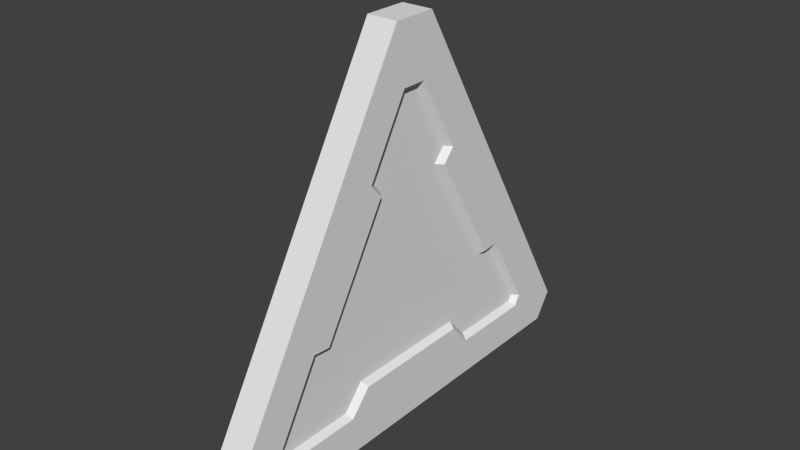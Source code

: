 # Source: RAS_Enginevasion.blend  (saved by Blender 2.76.0; exported with 4.5.12 LTS)
import bpy
from mathutils import Matrix  # noqa: F401  (used for matrix-valued properties, if any)

bpy.ops.wm.read_factory_settings(use_empty=True)
scene = bpy.context.scene
scene.name = 'Scene'

# ---- collections
col_collection_1 = bpy.data.collections.new('Collection 1'); scene.collection.children.link(col_collection_1)

# ---- materials (node trees are filled in below, after node groups)
mat_pskmat0_002 = bpy.data.materials.new('pskmat0.002')
mat_pskmat0_002.alpha_threshold = 0.0
mat_pskmat0_002.use_transparent_shadow = False
mat_pskmat0_002.roughness = 0.5
mat_pskmat0_001 = bpy.data.materials.new('pskmat0.001')
mat_pskmat0_001.alpha_threshold = 0.0
mat_pskmat0_001.use_transparent_shadow = False
mat_pskmat0_001.roughness = 0.5

# ---- material node trees

# ---- world
world_world = bpy.data.worlds.new('World'); scene.world = world_world
world_world.color = (0.05088, 0.05088, 0.05088)
world_world.use_sun_shadow = False
world_world.sun_shadow_jitter_overblur = 0.0
world_world.cycles.sampling_method = 'MANUAL'
world_world.cycles.sample_map_resolution = 256

# ---- meshes
me_users_andy_blender_exteel_maps_vhill_ras_enginevasion_ab = bpy.data.meshes.new('/Users/andy/Blender/Exteel/Maps/VHill/RAS_enginevasion_ab')
me_users_andy_blender_exteel_maps_vhill_ras_enginevasion_ab.from_pydata([(-7.548, 0.0, 188.4), (7.548, 0.0, 188.4), (7.548, 10.76, 188.4), (-7.548, 10.76, 188.4), (-7.548, 104.6, 0.0), (-7.548, 113.1, 12.71), (7.548, 113.1, 12.71), (7.548, 104.6, 0.0), (-7.548, 65.63, 94.21), (-7.548, 10.76, 188.4), (7.548, 10.76, 188.4), (7.548, 65.63, 94.21), (-4.299, 4.53, 157.4), (-4.299, 0.0, 157.4), (-7.548, 0.0, 159.9), (-7.548, 6.185, 159.9), (-4.299, 80.68, 20.63), (-4.299, 82.38, 23.23), (-7.548, 85.51, 23.16), (-7.548, 82.24, 18.15), (-4.299, 82.38, 23.23), (-4.299, 61.12, 59.89), (-7.548, 62.69, 62.5), (-7.548, 85.51, 23.16), (-4.299, 23.57, 124.6), (-4.299, 4.53, 157.4), (-7.548, 6.185, 159.9), (-7.548, 26.83, 124.3), (-4.299, 17.71, 118.0), (-4.299, 23.57, 124.6), (-7.548, 26.83, 124.3), (-7.548, 20.97, 117.7), (-4.299, 61.12, 59.89), (-4.299, 52.45, 59.21), (-7.548, 54.02, 61.82), (-7.548, 62.69, 62.5), (-4.299, 31.75, 94.21), (-4.299, 17.71, 118.0), (-7.548, 20.97, 117.7), (-7.548, 34.86, 94.21), (-4.299, 42.03, 20.63), (-4.299, 80.68, 20.63), (-7.548, 82.24, 18.15), (-7.548, 40.62, 18.15), (-4.299, 31.89, 32.07), (-4.299, 42.03, 20.63), (-7.548, 40.62, 18.15), (-7.548, 30.48, 29.6), (-7.548, 30.48, 29.6), (-7.548, 0.0, 29.6), (-4.299, 0.0, 32.07), (-4.299, 31.89, 32.07), (-7.548, 26.83, 124.3), (-7.548, 44.3, 94.21), (-7.548, 34.86, 94.21), (-7.548, 20.97, 117.7), (-7.548, 0.0, 0.0), (-7.548, 0.0, 29.6), (-7.548, 30.48, 29.6), (-7.548, 40.62, 18.15), (-7.548, 104.6, 0.0), (-7.548, 82.24, 18.15), (-7.548, 113.1, 12.71), (-7.548, 62.69, 62.5), (-7.548, 65.63, 94.21), (-7.548, 85.51, 23.16), (-7.548, 6.185, 159.9), (-7.548, 10.76, 188.4), (-7.548, 0.0, 188.4), (-7.548, 0.0, 159.9), (-7.548, 54.02, 61.82), (-4.299, 52.45, 59.21), (-7.548, 54.02, 61.82), (7.548, 0.0, 159.9), (4.299, 0.0, 157.4), (4.299, 4.53, 157.4), (7.548, 6.185, 159.9), (7.548, 85.51, 23.16), (4.299, 82.38, 23.23), (4.299, 80.68, 20.63), (7.548, 82.24, 18.15), (7.548, 62.69, 62.5), (4.299, 61.12, 59.89), (4.299, 82.38, 23.23), (7.548, 85.51, 23.16), (7.548, 6.185, 159.9), (4.299, 4.53, 157.4), (4.299, 23.57, 124.6), (7.548, 26.83, 124.3), (7.548, 26.83, 124.3), (4.299, 23.57, 124.6), (4.299, 17.71, 118.0), (7.548, 20.97, 117.7), (7.548, 54.02, 61.82), (4.299, 52.45, 59.21), (4.299, 61.12, 59.89), (7.548, 62.69, 62.5), (7.548, 20.97, 117.7), (4.299, 17.71, 118.0), (4.299, 31.75, 94.21), (7.548, 34.86, 94.21), (7.548, 82.24, 18.15), (4.299, 80.68, 20.63), (4.299, 42.03, 20.63), (7.548, 40.62, 18.15), (7.548, 40.62, 18.15), (4.299, 42.03, 20.63), (4.299, 31.89, 32.07), (7.548, 30.48, 29.6), (4.299, 0.0, 32.07), (7.548, 0.0, 29.6), (7.548, 30.48, 29.6), (4.299, 31.89, 32.07), (7.548, 34.86, 94.21), (7.548, 44.3, 94.21), (7.548, 26.83, 124.3), (7.548, 20.97, 117.7), (7.548, 65.63, 94.21), (7.548, 62.69, 62.5), (7.548, 113.1, 12.71), (7.548, 85.51, 23.16), (7.548, 82.24, 18.15), (7.548, 104.6, 0.0), (7.548, 30.48, 29.6), (7.548, 0.0, 29.6), (7.548, 0.0, 0.0), (7.548, 40.62, 18.15), (7.548, 0.0, 188.4), (7.548, 0.0, 159.9), (7.548, 6.185, 159.9), (7.548, 10.76, 188.4), (7.548, 54.02, 61.82), (4.299, 52.45, 59.21), (7.548, 54.02, 61.82), (7.548, 113.1, 12.71), (-7.548, 113.1, 12.71), (-4.299, -4.53, 157.4), (-7.548, -6.185, 159.9), (4.299, -4.53, 157.4), (7.548, -6.185, 159.9), (-4.423, 44.88, 95.63), (-4.423, 0.0, 69.72), (-4.423, 0.0, 185.4), (-4.423, -0.0032, 17.9), (-4.423, 100.2, 11.89), (4.422, 0.0, 185.4), (4.422, 0.0, 69.72), (4.422, 44.88, 95.63), (4.422, 100.2, 11.89), (4.422, -0.0032, 17.9)], [], [(26, 24, 25), (103, 101, 102), (101, 103, 104), (99, 97, 98), (97, 99, 100), (95, 93, 94), (93, 95, 96), (91, 89, 90), (89, 91, 92), (6, 4, 5), (4, 6, 7), (2, 0, 1), (0, 2, 3), (135, 11, 134), (11, 135, 8), (99, 131, 100), (131, 99, 132), (111, 109, 110), (109, 111, 112), (105, 107, 108), (107, 105, 106), (83, 81, 82), (81, 83, 84), (79, 77, 78), (77, 79, 80), (70, 36, 39), (36, 70, 71), (50, 48, 49), (48, 50, 51), (46, 44, 45), (44, 46, 47), (42, 40, 41), (40, 42, 43), (38, 36, 37), (36, 38, 39), (34, 32, 33), (32, 34, 35), (30, 28, 29), (28, 30, 31), (22, 20, 21), (20, 22, 23), (18, 16, 17), (16, 18, 19), (14, 136, 137), (136, 14, 13), (14, 12, 13), (12, 14, 15), (85, 87, 88), (10, 8, 9), (8, 10, 11), (144, 143, 141), (141, 140, 144), (142, 140, 141), (129, 127, 128), (129, 130, 127), (129, 117, 130), (129, 114, 117), (129, 115, 114), (115, 113, 114), (113, 115, 116), (87, 85, 86), (52, 54, 55), (54, 52, 53), (66, 53, 52), (66, 64, 53), (66, 67, 64), (66, 68, 67), (66, 69, 68), (24, 26, 27), (58, 56, 57), (59, 56, 58), (59, 60, 56), (61, 60, 59), (61, 62, 60), (61, 65, 62), (62, 65, 63), (62, 63, 64), (64, 63, 53), (72, 53, 63), (53, 72, 54), (138, 73, 139), (73, 138, 74), (75, 73, 74), (73, 75, 76), (133, 114, 113), (114, 133, 118), (118, 117, 114), (118, 119, 117), (120, 119, 118), (121, 119, 120), (121, 122, 119), (121, 126, 122), (122, 126, 125), (125, 126, 123), (125, 123, 124), (147, 145, 146), (147, 146, 148), (149, 148, 146)])
_uv = me_users_andy_blender_exteel_maps_vhill_ras_enginevasion_ab.uv_layers.new(name='psk0')
_uv.uv.foreach_set('vector', [0.8541, 0.6002, 0.8, 0.2981, 0.8, 0.59, 0.8, 0.2939, 0.8541, 0.6033, 0.8, 0.5913, 0.8541, 0.6033, 0.8, 0.2939, 0.8541, 0.2831, 0.8, 0.5478, 0.8541, 0.35, 0.8, 0.3355, 0.8541, 0.35, 0.8, 0.5478, 0.8541, 0.5599, 0.8, 0.5351, 0.8541, 0.4818, 0.8, 0.4683, 0.8541, 0.4818, 0.8, 0.5351, 0.8541, 0.5488, 0.8, 0.5276, 0.8541, 0.4444, 0.8, 0.4594, 0.8541, 0.4444, 0.8, 0.5276, 0.8541, 0.5125, 0.99, 0.868, 0.868, 0.992, 0.868, 0.868, 0.868, 0.992, 0.99, 0.868, 0.99, 0.992, 0.9902, 0.9717, 0.8681, 0.898, 0.9902, 0.898, 0.8681, 0.898, 0.9902, 0.9717, 0.8681, 0.9717, 0.868, 0.3458, 0.99, 0.992, 0.99, 0.3458, 0.99, 0.992, 0.868, 0.3458, 0.868, 0.992, 0.8, 0.2938, 0.8541, 0.5954, 0.8541, 0.3059, 0.8541, 0.5954, 0.8, 0.2938, 0.8, 0.6066, 0.8541, 0.5822, 0.8, 0.3477, 0.8541, 0.3477, 0.8, 0.3477, 0.8541, 0.5822, 0.8, 0.593, 0.8541, 0.5161, 0.8, 0.3913, 0.8541, 0.3984, 0.8, 0.3913, 0.8541, 0.5161, 0.8, 0.509, 0.8, 0.2778, 0.8541, 0.6151, 0.8, 0.6038, 0.8541, 0.6151, 0.8, 0.2778, 0.8541, 0.2653, 0.8, 0.4547, 0.8541, 0.4913, 0.8, 0.4786, 0.8541, 0.4913, 0.8, 0.4547, 0.8541, 0.4452, 0.8541, 0.5954, 0.8, 0.2938, 0.8541, 0.3059, 0.8, 0.2938, 0.8541, 0.5954, 0.8, 0.6066, 0.8, 0.3477, 0.8541, 0.5822, 0.8541, 0.3477, 0.8541, 0.5822, 0.8, 0.3477, 0.8, 0.593, 0.8541, 0.5161, 0.8, 0.3913, 0.8, 0.509, 0.8, 0.3913, 0.8541, 0.5161, 0.8541, 0.3984, 0.8541, 0.6033, 0.8, 0.2939, 0.8, 0.5913, 0.8, 0.2939, 0.8541, 0.6033, 0.8541, 0.2831, 0.8541, 0.35, 0.8, 0.5478, 0.8, 0.3355, 0.8, 0.5478, 0.8541, 0.35, 0.8541, 0.5599, 0.8541, 0.4818, 0.8, 0.5351, 0.8, 0.4683, 0.8, 0.5351, 0.8541, 0.4818, 0.8541, 0.5488, 0.8541, 0.4444, 0.8, 0.5276, 0.8, 0.4594, 0.8, 0.5276, 0.8541, 0.4444, 0.8541, 0.5125, 0.8541, 0.6151, 0.8, 0.2778, 0.8, 0.6038, 0.8, 0.2778, 0.8541, 0.6151, 0.8541, 0.2653, 0.8541, 0.4913, 0.8, 0.4547, 0.8, 0.4786, 0.8, 0.4547, 0.8541, 0.4913, 0.8541, 0.4452, 0.8541, 0.4661, 0.8, 0.5009, 0.8541, 0.5137, 0.8, 0.5009, 0.8541, 0.4661, 0.8, 0.4661, 0.8541, 0.4661, 0.8, 0.5009, 0.8, 0.4661, 0.8, 0.5009, 0.8541, 0.4661, 0.8541, 0.5137, 0.8541, 0.6002, 0.8, 0.2981, 0.8541, 0.2837, 0.99, 0.992, 0.868, 0.245, 0.868, 0.992, 0.868, 0.245, 0.99, 0.992, 0.99, 0.245, 0.0207, 0.154, 0.3199, 0.7524, 0.0207, 0.9249, 0.0207, 0.9249, 0.3199, 0.7524, 0.0207, 0.154, 0.0207, 0.154, 0.3199, 0.7524, 0.0207, 0.9249, 0.8093, 0.6615, 0.8569, 0.8809, 0.8569, 0.6615, 0.8093, 0.6615, 0.774, 0.8809, 0.8569, 0.8809, 0.8093, 0.6615, 0.3517, 0.1558, 0.774, 0.8809, 0.8093, 0.6615, 0.5159, 0.1558, 0.3517, 0.1558, 0.8093, 0.6615, 0.6504, 0.3876, 0.5159, 0.1558, 0.6504, 0.3876, 0.5885, 0.1558, 0.5159, 0.1558, 0.5885, 0.1558, 0.6504, 0.3876, 0.6954, 0.3365, 0.8, 0.2981, 0.8541, 0.6002, 0.8, 0.59, 0.6504, 0.3876, 0.5885, 0.1558, 0.6954, 0.3365, 0.5885, 0.1558, 0.6504, 0.3876, 0.5159, 0.1558, 0.8093, 0.6615, 0.5159, 0.1558, 0.6504, 0.3876, 0.8093, 0.6615, 0.3517, 0.1558, 0.5159, 0.1558, 0.8093, 0.6615, 0.774, 0.8809, 0.3517, 0.1558, 0.8093, 0.6615, 0.8569, 0.8809, 0.774, 0.8809, 0.8093, 0.6615, 0.8569, 0.6615, 0.8569, 0.8809, 0.8, 0.2981, 0.8541, 0.6002, 0.8541, 0.2837, 0.7075, 0.2331, 0.944, 0.0053, 0.944, 0.2331, 0.6295, 0.145, 0.944, 0.0053, 0.7075, 0.2331, 0.6295, 0.145, 0.1368, 0.0053, 0.944, 0.0053, 0.3091, 0.145, 0.1368, 0.0053, 0.6295, 0.145, 0.3091, 0.145, 0.0716, 0.1031, 0.1368, 0.0053, 0.3091, 0.145, 0.284, 0.1836, 0.0716, 0.1031, 0.0716, 0.1031, 0.284, 0.1836, 0.4596, 0.4863, 0.0716, 0.1031, 0.4596, 0.4863, 0.4331, 0.7304, 0.4331, 0.7304, 0.4596, 0.4863, 0.6012, 0.7304, 0.5264, 0.4812, 0.6012, 0.7304, 0.4596, 0.4863, 0.6012, 0.7304, 0.5264, 0.4812, 0.6738, 0.7304, 0.8, 0.5009, 0.8541, 0.4661, 0.8541, 0.5137, 0.8541, 0.4661, 0.8, 0.5009, 0.8, 0.4661, 0.8, 0.5009, 0.8541, 0.4661, 0.8, 0.4661, 0.8541, 0.4661, 0.8, 0.5009, 0.8541, 0.5137, 0.5264, 0.4812, 0.6012, 0.7304, 0.6738, 0.7304, 0.6012, 0.7304, 0.5264, 0.4812, 0.4596, 0.4863, 0.4596, 0.4863, 0.4331, 0.7304, 0.6012, 0.7304, 0.4596, 0.4863, 0.0716, 0.1031, 0.4331, 0.7304, 0.284, 0.1836, 0.0716, 0.1031, 0.4596, 0.4863, 0.3091, 0.145, 0.0716, 0.1031, 0.284, 0.1836, 0.3091, 0.145, 0.1368, 0.0053, 0.0716, 0.1031, 0.3091, 0.145, 0.6295, 0.145, 0.1368, 0.0053, 0.1368, 0.0053, 0.6295, 0.145, 0.944, 0.0053, 0.944, 0.0053, 0.6295, 0.145, 0.7075, 0.2331, 0.944, 0.0053, 0.7075, 0.2331, 0.944, 0.2331, 0.3199, 0.7524, 0.0207, 0.154, 0.0207, 0.9249, 0.3199, 0.7524, 0.0207, 0.9249, 0.0207, 0.154, 0.3199, 0.7524, 0.0207, 0.154, 0.0207, 0.9249])
me_users_andy_blender_exteel_maps_vhill_ras_enginevasion_ab.materials.append(mat_pskmat0_002)
me_users_andy_blender_exteel_maps_vhill_ras_enginevasion_ab.use_remesh_preserve_volume = False
me_users_andy_blender_exteel_maps_vhill_ras_enginevasion_ab.use_remesh_preserve_attributes = False
me_users_andy_blender_exteel_maps_vhill_ras_enginevasion_ab.use_mirror_vertex_groups = False
me_users_andy_blender_exteel_maps_vhill_ras_enginevasion_ab.update()
me_users_andy_blender_exteel_maps_vhill_ras_enginevasion_aa = bpy.data.meshes.new('/Users/andy/Blender/Exteel/Maps/VHill/RAS_enginevasion_aa')
me_users_andy_blender_exteel_maps_vhill_ras_enginevasion_aa.from_pydata([(7.548, -10.76, 188.4), (7.548, 0.0, 188.4), (-7.548, 0.0, 188.4), (-7.548, -10.76, 188.4), (7.548, -113.1, 12.71), (-7.548, -113.1, 12.71), (-7.548, -104.6, 0.0), (7.548, -104.6, 0.0), (7.548, -10.76, 188.4), (-7.548, -10.76, 188.4), (-7.548, -65.63, 94.21), (7.548, -65.63, 94.21), (-7.548, -85.51, 23.16), (-4.299, -82.38, 23.23), (-4.299, -80.68, 20.63), (-7.548, -82.24, 18.15), (-7.548, -62.69, 62.5), (-4.299, -61.12, 59.89), (-4.299, -82.38, 23.23), (-7.548, -85.51, 23.16), (-7.548, -6.185, 159.9), (-4.299, -4.53, 157.4), (-4.299, -23.57, 124.6), (-7.548, -26.83, 124.3), (-7.548, -26.83, 124.3), (-4.299, -23.57, 124.6), (-4.299, -17.71, 118.0), (-7.548, -20.97, 117.7), (-7.548, -54.02, 61.82), (-4.299, -52.45, 59.21), (-4.299, -61.12, 59.89), (-7.548, -62.69, 62.5), (-7.548, -20.97, 117.7), (-4.299, -17.71, 118.0), (-4.299, -31.75, 94.21), (-7.548, -34.86, 94.21), (-7.548, -82.24, 18.15), (-4.299, -80.68, 20.63), (-4.299, -42.03, 20.63), (-7.548, -40.62, 18.15), (-7.548, -40.62, 18.15), (-4.299, -42.03, 20.63), (-4.299, -31.89, 32.07), (-7.548, -30.48, 29.6), (-4.299, 0.0, 32.07), (-7.548, 0.0, 29.6), (-7.548, -30.48, 29.6), (-4.299, -31.89, 32.07), (-7.548, -34.86, 94.21), (-7.548, -44.3, 94.21), (-7.548, -26.83, 124.3), (-7.548, -20.97, 117.7), (-7.548, -65.63, 94.21), (-7.548, -62.69, 62.5), (-7.548, -113.1, 12.71), (-7.548, -85.51, 23.16), (-7.548, -82.24, 18.15), (-7.548, -104.6, 0.0), (-7.548, -30.48, 29.6), (-7.548, 0.0, 29.6), (-7.548, 0.0, 0.0), (-7.548, -40.62, 18.15), (-7.548, 0.0, 188.4), (-7.548, 0.0, 159.9), (-7.548, -6.185, 159.9), (-7.548, -10.76, 188.4), (-7.548, -54.02, 61.82), (-4.299, -52.45, 59.21), (-7.548, -54.02, 61.82), (4.299, -80.68, 20.63), (4.299, -82.38, 23.23), (7.548, -85.51, 23.16), (7.548, -82.24, 18.15), (4.299, -82.38, 23.23), (4.299, -61.12, 59.89), (7.548, -62.69, 62.5), (7.548, -85.51, 23.16), (4.299, -23.57, 124.6), (4.299, -4.53, 157.4), (7.548, -6.185, 159.9), (7.548, -26.83, 124.3), (4.299, -17.71, 118.0), (4.299, -23.57, 124.6), (7.548, -26.83, 124.3), (7.548, -20.97, 117.7), (4.299, -61.12, 59.89), (4.299, -52.45, 59.21), (7.548, -54.02, 61.82), (7.548, -62.69, 62.5), (4.299, -31.75, 94.21), (4.299, -17.71, 118.0), (7.548, -20.97, 117.7), (7.548, -34.86, 94.21), (4.299, -42.03, 20.63), (4.299, -80.68, 20.63), (7.548, -82.24, 18.15), (7.548, -40.62, 18.15), (4.299, -31.89, 32.07), (4.299, -42.03, 20.63), (7.548, -40.62, 18.15), (7.548, -30.48, 29.6), (7.548, -30.48, 29.6), (7.548, 0.0, 29.6), (4.299, 0.0, 32.07), (4.299, -31.89, 32.07), (7.548, -26.83, 124.3), (7.548, -44.3, 94.21), (7.548, -34.86, 94.21), (7.548, -20.97, 117.7), (7.548, 0.0, 0.0), (7.548, 0.0, 29.6), (7.548, -30.48, 29.6), (7.548, -40.62, 18.15), (7.548, -104.6, 0.0), (7.548, -82.24, 18.15), (7.548, -113.1, 12.71), (7.548, -62.69, 62.5), (7.548, -65.63, 94.21), (7.548, -85.51, 23.16), (7.548, -6.185, 159.9), (7.548, -10.76, 188.4), (7.548, 0.0, 188.4), (7.548, 0.0, 159.9), (7.548, -54.02, 61.82), (4.299, -52.45, 59.21), (7.548, -54.02, 61.82), (-7.548, -113.1, 12.71), (7.548, -113.1, 12.71), (-4.423, -44.88, 95.64), (-4.423, 0.0, 185.4), (-4.423, 0.0, 69.72), (-4.423, -100.2, 11.89), (-4.423, 0.0032, 17.9), (4.422, 0.0, 69.72), (4.422, 0.0, 185.4), (4.422, -44.88, 95.64), (4.422, -100.2, 11.89), (4.422, 0.0032, 17.9)], [], [(22, 20, 21), (91, 89, 90), (89, 91, 92), (87, 85, 86), (85, 87, 88), (83, 81, 82), (81, 83, 84), (6, 4, 5), (4, 6, 7), (2, 0, 1), (0, 2, 3), (11, 126, 127), (126, 11, 10), (123, 89, 92), (89, 123, 124), (103, 101, 102), (101, 103, 104), (99, 97, 98), (97, 99, 100), (93, 95, 96), (95, 93, 94), (75, 73, 74), (73, 75, 76), (71, 69, 70), (69, 71, 72), (34, 66, 35), (66, 34, 67), (46, 44, 45), (44, 46, 47), (42, 40, 41), (40, 42, 43), (38, 36, 37), (36, 38, 39), (34, 32, 33), (32, 34, 35), (30, 28, 29), (28, 30, 31), (24, 26, 27), (26, 24, 25), (18, 16, 17), (16, 18, 19), (14, 12, 13), (12, 14, 15), (10, 8, 9), (8, 10, 11), (135, 133, 134), (135, 136, 133), (137, 133, 136), (130, 128, 129), (131, 128, 130), (130, 132, 131), (77, 79, 80), (105, 107, 108), (107, 105, 106), (119, 106, 105), (119, 117, 106), (119, 120, 117), (119, 121, 120), (119, 122, 121), (79, 77, 78), (64, 62, 63), (64, 65, 62), (64, 52, 65), (64, 49, 52), (64, 50, 49), (50, 48, 49), (48, 50, 51), (20, 22, 23), (68, 49, 48), (49, 68, 53), (53, 52, 49), (53, 54, 52), (55, 54, 53), (56, 54, 55), (56, 57, 54), (56, 61, 57), (57, 61, 60), (60, 61, 58), (60, 58, 59), (111, 109, 110), (112, 109, 111), (112, 113, 109), (114, 113, 112), (114, 115, 113), (114, 118, 115), (115, 118, 116), (115, 116, 117), (117, 116, 106), (125, 106, 116), (106, 125, 107)])
_uv = me_users_andy_blender_exteel_maps_vhill_ras_enginevasion_aa.uv_layers.new(name='psk0')
_uv.uv.foreach_set('vector', [0.8, 0.2981, 0.8541, 0.6002, 0.8, 0.59, 0.8541, 0.35, 0.8, 0.5478, 0.8, 0.3355, 0.8, 0.5478, 0.8541, 0.35, 0.8541, 0.5599, 0.8541, 0.4818, 0.8, 0.5351, 0.8, 0.4683, 0.8, 0.5351, 0.8541, 0.4818, 0.8541, 0.5488, 0.8541, 0.4444, 0.8, 0.5276, 0.8, 0.4594, 0.8, 0.5276, 0.8541, 0.4444, 0.8541, 0.5125, 0.868, 0.992, 0.99, 0.868, 0.868, 0.868, 0.99, 0.868, 0.868, 0.992, 0.99, 0.992, 0.8681, 0.898, 0.9902, 0.9717, 0.9902, 0.898, 0.9902, 0.9717, 0.8681, 0.898, 0.8681, 0.9717, 0.99, 0.992, 0.868, 0.3458, 0.99, 0.3458, 0.868, 0.3458, 0.99, 0.992, 0.868, 0.992, 0.8541, 0.5954, 0.8, 0.2938, 0.8541, 0.3059, 0.8, 0.2938, 0.8541, 0.5954, 0.8, 0.6066, 0.8, 0.3477, 0.8541, 0.5822, 0.8541, 0.3477, 0.8541, 0.5822, 0.8, 0.3477, 0.8, 0.593, 0.8541, 0.5161, 0.8, 0.3913, 0.8, 0.509, 0.8, 0.3913, 0.8541, 0.5161, 0.8541, 0.3984, 0.8, 0.2939, 0.8541, 0.6033, 0.8541, 0.2831, 0.8541, 0.6033, 0.8, 0.2939, 0.8, 0.5913, 0.8541, 0.6151, 0.8, 0.2778, 0.8, 0.6038, 0.8, 0.2778, 0.8541, 0.6151, 0.8541, 0.2653, 0.8541, 0.4913, 0.8, 0.4547, 0.8, 0.4786, 0.8, 0.4547, 0.8541, 0.4913, 0.8541, 0.4452, 0.8, 0.2938, 0.8541, 0.5954, 0.8541, 0.3059, 0.8541, 0.5954, 0.8, 0.2938, 0.8, 0.6066, 0.8541, 0.5822, 0.8, 0.3477, 0.8541, 0.3477, 0.8, 0.3477, 0.8541, 0.5822, 0.8, 0.593, 0.8, 0.3913, 0.8541, 0.5161, 0.8, 0.509, 0.8541, 0.5161, 0.8, 0.3913, 0.8541, 0.3984, 0.8, 0.2939, 0.8541, 0.6033, 0.8, 0.5913, 0.8541, 0.6033, 0.8, 0.2939, 0.8541, 0.2831, 0.8, 0.5478, 0.8541, 0.35, 0.8, 0.3355, 0.8541, 0.35, 0.8, 0.5478, 0.8541, 0.5599, 0.8, 0.5351, 0.8541, 0.4818, 0.8, 0.4683, 0.8541, 0.4818, 0.8, 0.5351, 0.8541, 0.5488, 0.8541, 0.4444, 0.8, 0.5276, 0.8541, 0.5125, 0.8, 0.5276, 0.8541, 0.4444, 0.8, 0.4594, 0.8, 0.2778, 0.8541, 0.6151, 0.8, 0.6038, 0.8541, 0.6151, 0.8, 0.2778, 0.8541, 0.2653, 0.8, 0.4547, 0.8541, 0.4913, 0.8, 0.4786, 0.8541, 0.4913, 0.8, 0.4547, 0.8541, 0.4452, 0.868, 0.245, 0.99, 0.992, 0.868, 0.992, 0.99, 0.992, 0.868, 0.245, 0.99, 0.245, 0.3199, 0.7524, 0.0207, 0.9249, 0.0207, 0.154, 0.3199, 0.7524, 0.0207, 0.154, 0.0207, 0.9249, 0.3199, 0.7524, 0.0207, 0.9249, 0.0207, 0.154, 0.0207, 0.9249, 0.3199, 0.7524, 0.0207, 0.154, 0.0207, 0.154, 0.3199, 0.7524, 0.0207, 0.9249, 0.0207, 0.9249, 0.3199, 0.7524, 0.0207, 0.154, 0.8, 0.2981, 0.8541, 0.6002, 0.8541, 0.2837, 0.6504, 0.3876, 0.5885, 0.1558, 0.6954, 0.3365, 0.5885, 0.1558, 0.6504, 0.3876, 0.5159, 0.1558, 0.8093, 0.6615, 0.5159, 0.1558, 0.6504, 0.3876, 0.8093, 0.6615, 0.3517, 0.1558, 0.5159, 0.1558, 0.8093, 0.6615, 0.774, 0.8809, 0.3517, 0.1558, 0.8093, 0.6615, 0.8569, 0.8809, 0.774, 0.8809, 0.8093, 0.6615, 0.8569, 0.6615, 0.8569, 0.8809, 0.8541, 0.6002, 0.8, 0.2981, 0.8, 0.59, 0.8093, 0.6615, 0.8569, 0.8809, 0.8569, 0.6615, 0.8093, 0.6615, 0.774, 0.8809, 0.8569, 0.8809, 0.8093, 0.6615, 0.3517, 0.1558, 0.774, 0.8809, 0.8093, 0.6615, 0.5159, 0.1558, 0.3517, 0.1558, 0.8093, 0.6615, 0.6504, 0.3876, 0.5159, 0.1558, 0.6504, 0.3876, 0.5885, 0.1558, 0.5159, 0.1558, 0.5885, 0.1558, 0.6504, 0.3876, 0.6954, 0.3365, 0.8541, 0.6002, 0.8, 0.2981, 0.8541, 0.2837, 0.5264, 0.4812, 0.6012, 0.7304, 0.6738, 0.7304, 0.6012, 0.7304, 0.5264, 0.4812, 0.4596, 0.4863, 0.4596, 0.4863, 0.4331, 0.7304, 0.6012, 0.7304, 0.4596, 0.4863, 0.0716, 0.1031, 0.4331, 0.7304, 0.284, 0.1836, 0.0716, 0.1031, 0.4596, 0.4863, 0.3091, 0.145, 0.0716, 0.1031, 0.284, 0.1836, 0.3091, 0.145, 0.1368, 0.0053, 0.0716, 0.1031, 0.3091, 0.145, 0.6295, 0.145, 0.1368, 0.0053, 0.1368, 0.0053, 0.6295, 0.145, 0.944, 0.0053, 0.944, 0.0053, 0.6295, 0.145, 0.7075, 0.2331, 0.944, 0.0053, 0.7075, 0.2331, 0.944, 0.2331, 0.7075, 0.2331, 0.944, 0.0053, 0.944, 0.2331, 0.6295, 0.145, 0.944, 0.0053, 0.7075, 0.2331, 0.6295, 0.145, 0.1368, 0.0053, 0.944, 0.0053, 0.3091, 0.145, 0.1368, 0.0053, 0.6295, 0.145, 0.3091, 0.145, 0.0716, 0.1031, 0.1368, 0.0053, 0.3091, 0.145, 0.284, 0.1836, 0.0716, 0.1031, 0.0716, 0.1031, 0.284, 0.1836, 0.4596, 0.4863, 0.0716, 0.1031, 0.4596, 0.4863, 0.4331, 0.7304, 0.4331, 0.7304, 0.4596, 0.4863, 0.6012, 0.7304, 0.5264, 0.4812, 0.6012, 0.7304, 0.4596, 0.4863, 0.6012, 0.7304, 0.5264, 0.4812, 0.6738, 0.7304])
me_users_andy_blender_exteel_maps_vhill_ras_enginevasion_aa.materials.append(mat_pskmat0_001)
me_users_andy_blender_exteel_maps_vhill_ras_enginevasion_aa.use_remesh_preserve_volume = False
me_users_andy_blender_exteel_maps_vhill_ras_enginevasion_aa.use_remesh_preserve_attributes = False
me_users_andy_blender_exteel_maps_vhill_ras_enginevasion_aa.use_mirror_vertex_groups = False
me_users_andy_blender_exteel_maps_vhill_ras_enginevasion_aa.update()

# ---- objects
ob_users_andy_blender_exteel_maps_vhill_ras_enginevasion_ab = bpy.data.objects.new('/Users/andy/Blender/Exteel/Maps/VHill/RAS_enginevasion_ab', me_users_andy_blender_exteel_maps_vhill_ras_enginevasion_ab)
ob_users_andy_blender_exteel_maps_vhill_ras_enginevasion_aa = bpy.data.objects.new('/Users/andy/Blender/Exteel/Maps/VHill/RAS_enginevasion_aa', me_users_andy_blender_exteel_maps_vhill_ras_enginevasion_aa)

# ---- transforms, parenting, visibility, modifiers, constraints
ob_users_andy_blender_exteel_maps_vhill_ras_enginevasion_ab.location = (0.0, 0.0, 0.0)
ob_users_andy_blender_exteel_maps_vhill_ras_enginevasion_ab.lineart.crease_threshold = 0.0
ob_users_andy_blender_exteel_maps_vhill_ras_enginevasion_aa.location = (0.0, 0.0, 0.0)
ob_users_andy_blender_exteel_maps_vhill_ras_enginevasion_aa.lineart.crease_threshold = 0.0

# ---- collection membership
col_collection_1.objects.link(ob_users_andy_blender_exteel_maps_vhill_ras_enginevasion_ab)
col_collection_1.objects.link(ob_users_andy_blender_exteel_maps_vhill_ras_enginevasion_aa)

# ---- scene / render settings (as saved in the file)
scene.frame_start = 1; scene.frame_end = 250; scene.frame_set(1)
scene.render.engine = 'BLENDER_EEVEE_NEXT'
scene.render.resolution_percentage = 50
scene.render.dither_intensity = 0.0
scene.cycles.use_denoising = False
scene.cycles.samples = 10
scene.cycles.sampling_pattern = 'TABULATED_SOBOL'
scene.cycles.light_sampling_threshold = 0.0
scene.cycles.use_adaptive_sampling = False
scene.cycles.use_light_tree = False
scene.cycles.blur_glossy = 0.0
scene.cycles.pixel_filter_type = 'GAUSSIAN'
scene.cycles.sample_clamp_indirect = 0.0
scene.view_settings.view_transform = 'Standard'
bpy.context.view_layer.update()

# ---- added for rendering (the .blend has no active camera and no usable light): camera, sun
cam_auto = bpy.data.cameras.new('AutoCamera')
cam_auto.lens = 50.0
cam_auto.sensor_width = 36.0
cam_auto.clip_end = 4786.56
ob_auto_camera = bpy.data.objects.new('AutoCamera', cam_auto)
scene.collection.objects.link(ob_auto_camera)
ob_auto_camera.location = (272.739, -327.287, 312.4)
ob_auto_camera.rotation_euler = (1.09748, -7.21219e-08, 0.694738)
scene.camera = ob_auto_camera
light_auto_sun = bpy.data.lights.new('AutoSun', 'SUN')
light_auto_sun.energy = 3.0
light_auto_sun.angle = 0.0523599
ob_auto_sun = bpy.data.objects.new('AutoSun', light_auto_sun)
scene.collection.objects.link(ob_auto_sun)
ob_auto_sun.rotation_euler = (0.872665, 0.174533, 0.523599)
bpy.context.view_layer.update()
